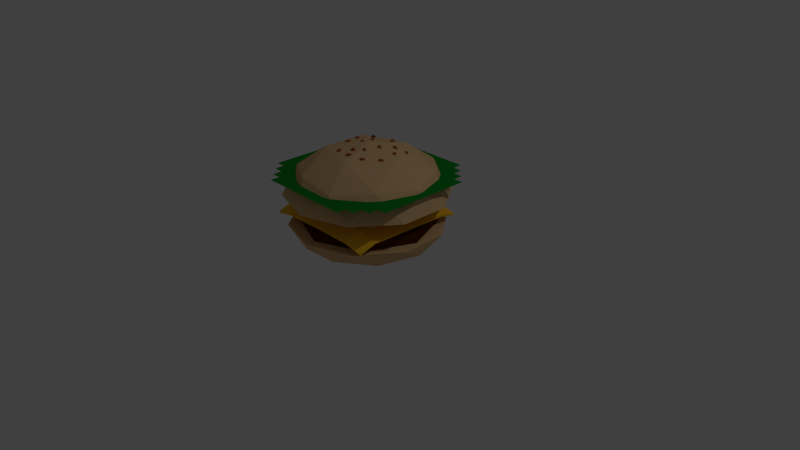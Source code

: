# Source: burger.blend  (saved by Blender 2.78.0; exported with 4.5.12 LTS)
import bpy
from mathutils import Matrix  # noqa: F401  (used for matrix-valued properties, if any)

bpy.ops.wm.read_factory_settings(use_empty=True)
scene = bpy.context.scene
scene.name = 'Scene'

# ---- collections
col_collection_1 = bpy.data.collections.new('Collection 1'); scene.collection.children.link(col_collection_1)

# ---- materials (node trees are filled in below, after node groups)
mat_burgerpatty = bpy.data.materials.new('BurgerPatty')
mat_burgerpatty.alpha_threshold = 0.0
mat_burgerpatty.use_transparent_shadow = False
mat_burgerpatty.diffuse_color = (0.08353, 0.02049, 0.001433, 1.0)
mat_burgerpatty.roughness = 0.5
mat_cheese = bpy.data.materials.new('Cheese')
mat_cheese.alpha_threshold = 0.0
mat_cheese.use_transparent_shadow = False
mat_cheese.diffuse_color = (1.0, 0.5692, 0.02977, 1.0)
mat_cheese.roughness = 0.5
mat_tomato = bpy.data.materials.new('Tomato')
mat_tomato.alpha_threshold = 0.0
mat_tomato.use_transparent_shadow = False
mat_tomato.diffuse_color = (0.402, 0.05071, 0.02761, 1.0)
mat_tomato.roughness = 0.5
mat_lettuce = bpy.data.materials.new('Lettuce')
mat_lettuce.alpha_threshold = 0.0
mat_lettuce.use_transparent_shadow = False
mat_lettuce.diffuse_color = (0.005767, 0.2396, 0.01843, 1.0)
mat_lettuce.roughness = 0.5
mat_seed = bpy.data.materials.new('Seed')
mat_seed.alpha_threshold = 0.0
mat_seed.use_transparent_shadow = False
mat_seed.diffuse_color = (0.3515, 0.08438, 0.02624, 1.0)
mat_seed.roughness = 0.5
mat_burgerbun = bpy.data.materials.new('BurgerBun')
mat_burgerbun.alpha_threshold = 0.0
mat_burgerbun.use_transparent_shadow = False
mat_burgerbun.diffuse_color = (0.7305, 0.4793, 0.2423, 1.0)
mat_burgerbun.roughness = 0.5

# ---- material node trees

# ---- world
world_world = bpy.data.worlds.new('World'); scene.world = world_world
world_world.color = (0.05088, 0.05088, 0.05088)
world_world.use_sun_shadow = False
world_world.sun_shadow_jitter_overblur = 0.0
world_world.cycles.sampling_method = 'MANUAL'

# ---- cameras
cam_camera = bpy.data.cameras.new('Camera')
cam_camera.clip_end = 100.0
cam_camera.lens = 35.0
cam_camera.sensor_width = 32.0
cam_camera.sensor_height = 18.0
cam_camera.ortho_scale = 7.314
cam_camera.dof.focus_distance = 0.0
cam_camera.dof.aperture_fstop = 128.0

# ---- lights
light_lamp = bpy.data.lights.new('Lamp', 'POINT')
light_lamp.transmission_factor = 0.0
light_lamp.cutoff_distance = 30.0
light_lamp.energy = 100.0
light_lamp.shadow_buffer_clip_start = 1.001
light_lamp.shadow_soft_size = 0.1
light_lamp.shadow_maximum_resolution = 0.006
light_lamp.use_absolute_resolution = True

# ---- meshes
me_cylinder_001 = bpy.data.meshes.new('Cylinder.001')
me_cylinder_001.from_pydata([(0.0, 1.0, -1.0), (0.0, 1.0, 1.0), (0.7071, 0.7071, -1.0), (0.7071, 0.7071, 1.0), (1.0, -4.371e-08, -1.0), (1.0, -4.371e-08, 1.0), (0.7071, -0.7071, -1.0), (0.7071, -0.7071, 1.0), (-8.742e-08, -1.0, -1.0), (-8.742e-08, -1.0, 1.0), (-0.7071, -0.7071, -1.0), (-0.7071, -0.7071, 1.0), (-1.0, 1.192e-08, -1.0), (-1.0, 1.192e-08, 1.0), (-0.7071, 0.7071, -1.0), (-0.7071, 0.7071, 1.0)], [], [(0, 1, 3, 2), (2, 3, 5, 4), (4, 5, 7, 6), (6, 7, 9, 8), (8, 9, 11, 10), (10, 11, 13, 12), (3, 1, 15, 13, 11, 9, 7, 5), (12, 13, 15, 14), (14, 15, 1, 0), (0, 2, 4, 6, 8, 10, 12, 14)])
me_cylinder_001.materials.append(mat_burgerpatty)
me_cylinder_001.use_remesh_preserve_volume = False
me_cylinder_001.use_remesh_preserve_attributes = False
me_cylinder_001.use_mirror_vertex_groups = False
me_cylinder_001.update()
me_plane_001 = bpy.data.meshes.new('Plane.001')
me_plane_001.from_pydata([(-0.9867, -0.9883, -0.07598), (0.9811, -0.9843, -0.08942), (-0.9832, 0.9874, -0.08338), (0.9813, 0.9913, -0.07966), (0.6418, -0.9843, -0.01365), (0.6448, 0.9913, 0.007855), (-0.6274, 0.9874, -0.007702), (-0.6286, -0.9883, -0.01174), (-1.003, -0.708, 0.0136), (1.005, -0.7103, 0.01635), (0.6654, -0.7103, 0.09211), (-0.6447, -0.708, 0.07784), (1.0, 0.7048, -0.005968), (0.664, 0.7048, 0.08155), (-0.6472, 0.7068, 0.08553), (-1.003, 0.7068, 0.009857), (-0.9916, -0.9973, -0.04866), (0.987, -0.995, -0.06294), (-0.989, 0.9968, -0.05636), (0.9884, 0.9988, -0.05237), (0.6477, -0.995, 0.01283), (0.6519, 0.9988, 0.03515), (-0.6332, 0.9968, 0.01932), (-0.6335, -0.9973, 0.01558), (-1.008, -0.717, 0.04092), (1.011, -0.721, 0.04283), (0.6713, -0.721, 0.1186), (-0.6496, -0.717, 0.1052), (1.008, 0.7123, 0.02132), (0.6711, 0.7123, 0.1088), (-0.653, 0.7161, 0.1126), (-1.009, 0.7161, 0.03688)], [], [(13, 5, 3, 12), (14, 6, 5, 13), (15, 2, 6, 14), (0, 8, 11, 7), (7, 11, 10, 4), (4, 10, 9, 1), (8, 15, 14, 11), (11, 14, 13, 10), (10, 13, 12, 9), (29, 28, 19, 21), (30, 29, 21, 22), (31, 30, 22, 18), (16, 23, 27, 24), (23, 20, 26, 27), (20, 17, 25, 26), (24, 27, 30, 31), (27, 26, 29, 30), (26, 25, 28, 29), (7, 4, 20, 23), (1, 9, 25, 17), (4, 1, 17, 20), (0, 7, 23, 16), (3, 5, 21, 19), (12, 3, 19, 28), (2, 15, 31, 18), (6, 2, 18, 22), (15, 8, 24, 31), (9, 12, 28, 25), (8, 0, 16, 24), (5, 6, 22, 21)])
me_plane_001.materials.append(mat_cheese)
me_plane_001.use_remesh_preserve_volume = False
me_plane_001.use_remesh_preserve_attributes = False
me_plane_001.use_mirror_vertex_groups = False
me_plane_001.update()
me_cylinder = bpy.data.meshes.new('Cylinder')
me_cylinder.from_pydata([(0.0, 1.0, -1.0), (0.0, 1.0, 1.0), (0.7071, 0.7071, -1.0), (0.7071, 0.7071, 1.0), (1.0, -4.371e-08, -1.0), (1.0, -4.371e-08, 1.0), (0.7071, -0.7071, -1.0), (0.7071, -0.7071, 1.0), (-8.742e-08, -1.0, -1.0), (-8.742e-08, -1.0, 1.0), (-0.7071, -0.7071, -1.0), (-0.7071, -0.7071, 1.0), (-1.0, 1.192e-08, -1.0), (-1.0, 1.192e-08, 1.0), (-0.7071, 0.7071, -1.0), (-0.7071, 0.7071, 1.0)], [], [(0, 1, 3, 2), (2, 3, 5, 4), (4, 5, 7, 6), (6, 7, 9, 8), (8, 9, 11, 10), (10, 11, 13, 12), (3, 1, 15, 13, 11, 9, 7, 5), (12, 13, 15, 14), (14, 15, 1, 0), (0, 2, 4, 6, 8, 10, 12, 14)])
me_cylinder.materials.append(mat_tomato)
me_cylinder.use_remesh_preserve_volume = False
me_cylinder.use_remesh_preserve_attributes = False
me_cylinder.use_mirror_vertex_groups = False
me_cylinder.update()
me_plane = bpy.data.meshes.new('Plane')
me_plane.from_pydata([(-1.0, 0.0, 0.0), (0.0, -1.0, 0.0), (1.0, 0.0, 0.0), (0.0, 1.0, 0.0), (0.0, 0.0, 0.0), (-1.0, -0.5, 0.0), (0.5, -1.0, 0.0), (1.0, 0.5, 0.0), (-0.5, 1.0, 0.0), (-1.0, 0.5, 0.0), (-0.5, -1.0, 0.0), (1.0, -0.5, 0.0), (0.5, 1.0, 0.0), (0.0, 0.5, 0.0), (0.0, -0.5, 0.0), (-0.5, 0.0, 0.0), (0.5, 0.0, 0.0), (0.5, -0.5, 0.0), (-0.5, -0.5, 0.0), (-0.5, 0.5, 0.0), (0.5, 0.5, 0.0), (-1.0, 0.25, 0.0), (-0.25, -1.0, 0.0), (1.0, -0.25, 0.0), (0.25, 1.0, 0.0), (0.0, 0.75, 0.0), (0.0, -0.25, 0.0), (-0.75, 0.0, 0.0), (0.25, 0.0, 0.0), (-1.0, -0.25, 0.0), (0.25, -1.0, 0.0), (1.0, 0.25, 0.0), (-0.25, 1.0, 0.0), (0.0, 0.25, 0.0), (0.0, -0.75, 0.0), (-0.25, 0.0, 0.0), (0.75, 0.0, 0.0), (0.5, -0.25, 0.0), (0.5, -0.75, 0.0), (0.25, -0.5, 0.0), (0.75, -0.5, 0.0), (-0.5, -0.25, 0.0), (-0.5, -0.75, 0.0), (-0.75, -0.5, 0.0), (-0.25, -0.5, 0.0), (-0.5, 0.75, 0.0), (-0.5, 0.25, 0.0), (-0.75, 0.5, 0.0), (-0.25, 0.5, 0.0), (0.5, 0.75, 0.0), (0.5, 0.25, 0.0), (0.25, 0.5, 0.0), (0.75, 0.5, 0.0), (0.75, 0.25, 0.0), (0.25, 0.25, 0.0), (0.25, 0.75, 0.0), (-0.25, 0.25, 0.0), (-0.75, 0.25, 0.0), (-0.75, 0.75, 0.0), (-0.25, -0.75, 0.0), (-0.75, -0.75, 0.0), (-0.75, -0.25, 0.0), (0.75, -0.75, 0.0), (0.25, -0.75, 0.0), (0.25, -0.25, 0.0), (0.75, -0.25, 0.0), (-0.25, -0.25, 0.0), (-0.25, 0.75, 0.0), (0.75, 0.75, 0.0), (-1.0, 0.125, 0.0), (-0.125, -1.0, 0.0), (1.0, -0.125, 0.0), (0.125, 1.0, 0.0), (0.0, 0.875, 0.0), (0.0, -0.125, 0.0), (-0.875, 0.0, 0.0), (0.125, 0.0, 0.0), (-1.0, -0.375, 0.0), (0.375, -1.0, 0.0), (1.0, 0.375, 0.0), (-0.375, 1.0, 0.0), (-1.0, 0.625, 0.0), (-0.625, -1.0, 0.0), (1.0, -0.625, 0.0), (0.625, 1.0, 0.0), (0.0, 0.375, 0.0), (0.0, -0.625, 0.0), (-0.375, 0.0, 0.0), (0.625, 0.0, 0.0), (0.5, -0.125, 0.0), (0.5, -0.625, 0.0), (0.125, -0.5, 0.0), (0.625, -0.5, 0.0), (-0.5, -0.125, 0.0), (-0.5, -0.625, 0.0), (-0.875, -0.5, 0.0), (-0.375, -0.5, 0.0), (-0.5, 0.875, 0.0), (-0.5, 0.375, 0.0), (-0.875, 0.5, 0.0), (-0.375, 0.5, 0.0), (0.5, 0.875, 0.0), (0.5, 0.375, 0.0), (0.125, 0.5, 0.0), (0.625, 0.5, 0.0), (-1.0, -0.625, 0.0), (0.625, -1.0, 0.0), (1.0, 0.625, 0.0), (-0.625, 1.0, 0.0), (-1.0, 0.375, 0.0), (-0.375, -1.0, 0.0), (1.0, -0.375, 0.0), (0.375, 1.0, 0.0), (0.0, 0.625, 0.0), (0.0, -0.375, 0.0), (-0.625, 0.0, 0.0), (0.375, 0.0, 0.0), (-1.0, -0.125, 0.0), (0.125, -1.0, 0.0), (1.0, 0.125, 0.0), (-0.125, 1.0, 0.0), (0.0, 0.125, 0.0), (0.0, -0.875, 0.0), (-0.125, 0.0, 0.0), (0.875, 0.0, 0.0), (0.5, -0.375, 0.0), (0.5, -0.875, 0.0), (0.375, -0.5, 0.0), (0.875, -0.5, 0.0), (-0.5, -0.375, 0.0), (-0.5, -0.875, 0.0), (-0.625, -0.5, 0.0), (-0.125, -0.5, 0.0), (-0.5, 0.625, 0.0), (-0.5, 0.125, 0.0), (-0.625, 0.5, 0.0), (-0.125, 0.5, 0.0), (0.5, 0.625, 0.0), (0.5, 0.125, 0.0), (0.375, 0.5, 0.0), (0.875, 0.5, 0.0), (0.75, 0.375, 0.0), (0.75, 0.125, 0.0), (0.625, 0.25, 0.0), (0.875, 0.25, 0.0), (0.25, 0.375, 0.0), (0.25, 0.125, 0.0), (0.125, 0.25, 0.0), (0.375, 0.25, 0.0), (0.25, 0.875, 0.0), (0.25, 0.625, 0.0), (0.125, 0.75, 0.0), (0.375, 0.75, 0.0), (-0.25, 0.375, 0.0), (-0.25, 0.125, 0.0), (-0.375, 0.25, 0.0), (-0.125, 0.25, 0.0), (-0.75, 0.375, 0.0), (-0.75, 0.125, 0.0), (-0.875, 0.25, 0.0), (-0.625, 0.25, 0.0), (-0.75, 0.875, 0.0), (-0.75, 0.625, 0.0), (-0.875, 0.75, 0.0), (-0.625, 0.75, 0.0), (-0.25, -0.625, 0.0), (-0.25, -0.875, 0.0), (-0.375, -0.75, 0.0), (-0.125, -0.75, 0.0), (-0.75, -0.625, 0.0), (-0.75, -0.875, 0.0), (-0.875, -0.75, 0.0), (-0.625, -0.75, 0.0), (-0.75, -0.125, 0.0), (-0.75, -0.375, 0.0), (-0.875, -0.25, 0.0), (-0.625, -0.25, 0.0), (0.75, -0.625, 0.0), (0.75, -0.875, 0.0), (0.625, -0.75, 0.0), (0.875, -0.75, 0.0), (0.25, -0.625, 0.0), (0.25, -0.875, 0.0), (0.125, -0.75, 0.0), (0.375, -0.75, 0.0), (0.25, -0.125, 0.0), (0.25, -0.375, 0.0), (0.125, -0.25, 0.0), (0.375, -0.25, 0.0), (0.75, -0.125, 0.0), (0.75, -0.375, 0.0), (0.625, -0.25, 0.0), (0.875, -0.25, 0.0), (-0.25, -0.125, 0.0), (-0.25, -0.375, 0.0), (-0.375, -0.25, 0.0), (-0.125, -0.25, 0.0), (-0.25, 0.875, 0.0), (-0.25, 0.625, 0.0), (-0.375, 0.75, 0.0), (-0.125, 0.75, 0.0), (0.75, 0.875, 0.0), (0.75, 0.625, 0.0), (0.625, 0.75, 0.0), (0.875, 0.75, 0.0), (0.875, 0.625, 0.0), (0.625, 0.625, 0.0), (0.625, 0.875, 0.0), (-0.125, 0.625, 0.0), (-0.375, 0.625, 0.0), (-0.375, 0.875, 0.0), (-0.125, -0.375, 0.0), (-0.375, -0.375, 0.0), (-0.375, -0.125, 0.0), (0.875, -0.375, 0.0), (0.625, -0.375, 0.0), (0.625, -0.125, 0.0), (0.375, -0.375, 0.0), (0.125, -0.375, 0.0), (0.125, -0.125, 0.0), (0.375, -0.875, 0.0), (0.125, -0.875, 0.0), (0.125, -0.625, 0.0), (0.625, -0.875, 0.0), (0.625, -0.625, 0.0), (-0.625, -0.375, 0.0), (-0.875, -0.375, 0.0), (-0.875, -0.125, 0.0), (-0.625, -0.875, 0.0), (-0.875, -0.625, 0.0), (-0.125, -0.875, 0.0), (-0.375, -0.875, 0.0), (-0.375, -0.625, 0.0), (-0.625, 0.625, 0.0), (-0.875, 0.625, 0.0), (-0.625, 0.125, 0.0), (-0.875, 0.125, 0.0), (-0.875, 0.375, 0.0), (-0.125, 0.125, 0.0), (-0.375, 0.125, 0.0), (-0.375, 0.375, 0.0), (0.375, 0.625, 0.0), (0.125, 0.625, 0.0), (0.125, 0.875, 0.0), (0.375, 0.125, 0.0), (0.125, 0.125, 0.0), (0.125, 0.375, 0.0), (0.875, 0.125, 0.0), (0.625, 0.125, 0.0), (0.625, 0.375, 0.0), (0.875, 0.375, 0.0), (0.375, 0.375, 0.0), (0.375, 0.875, 0.0), (-0.125, 0.375, 0.0), (-0.625, 0.375, 0.0), (-0.625, 0.875, 0.0), (-0.125, -0.625, 0.0), (-0.625, -0.625, 0.0), (-0.625, -0.125, 0.0), (0.875, -0.625, 0.0), (0.375, -0.625, 0.0), (0.375, -0.125, 0.0), (0.875, -0.125, 0.0), (-0.125, -0.125, 0.0), (-0.125, 0.875, 0.0)], [], [(264, 73, 3, 120), (263, 74, 4, 123), (262, 71, 2, 124), (261, 89, 16, 116), (260, 90, 17, 127), (259, 83, 11, 128), (258, 93, 15, 115), (257, 94, 18, 131), (256, 86, 14, 132), (255, 97, 8, 108), (254, 98, 19, 135), (253, 85, 13, 136), (252, 101, 12, 112), (251, 102, 20, 139), (250, 79, 7, 140), (249, 141, 52, 104), (248, 142, 53, 143), (247, 119, 31, 144), (246, 145, 51, 103), (245, 146, 54, 147), (244, 138, 50, 148), (243, 149, 24, 72), (242, 150, 55, 151), (241, 137, 49, 152), (240, 153, 48, 100), (239, 154, 56, 155), (238, 121, 33, 156), (237, 157, 47, 99), (236, 158, 57, 159), (235, 134, 46, 160), (234, 162, 58, 163), (233, 133, 45, 164), (232, 165, 44, 96), (231, 166, 59, 167), (230, 122, 34, 168), (229, 169, 43, 95), (228, 130, 42, 172), (227, 173, 27, 75), (226, 174, 61, 175), (225, 129, 41, 176), (224, 177, 40, 92), (223, 178, 62, 179), (222, 181, 39, 91), (221, 182, 63, 183), (220, 126, 38, 184), (219, 185, 28, 76), (218, 186, 64, 187), (217, 125, 37, 188), (216, 189, 36, 88), (215, 190, 65, 191), (214, 111, 23, 192), (213, 193, 35, 87), (212, 194, 66, 195), (211, 114, 26, 196), (210, 197, 32, 80), (209, 198, 67, 199), (208, 113, 25, 200), (206, 202, 68, 203), (202, 205, 204, 68), (52, 140, 205, 202), (140, 7, 107, 205), (137, 206, 203, 49), (20, 104, 206, 137), (104, 52, 202, 206), (101, 207, 84, 12), (49, 203, 207, 101), (203, 68, 201, 207), (198, 208, 200, 67), (48, 136, 208, 198), (136, 13, 113, 208), (133, 209, 199, 45), (19, 100, 209, 133), (100, 48, 198, 209), (97, 210, 80, 8), (45, 199, 210, 97), (199, 67, 197, 210), (194, 211, 196, 66), (44, 132, 211, 194), (132, 14, 114, 211), (129, 212, 195, 41), (18, 96, 212, 129), (96, 44, 194, 212), (93, 213, 87, 15), (41, 195, 213, 93), (195, 66, 193, 213), (190, 214, 192, 65), (40, 128, 214, 190), (128, 11, 111, 214), (125, 215, 191, 37), (17, 92, 215, 125), (92, 40, 190, 215), (89, 216, 88, 16), (37, 191, 216, 89), (191, 65, 189, 216), (186, 217, 188, 64), (39, 127, 217, 186), (127, 17, 125, 217), (114, 218, 187, 26), (14, 91, 218, 114), (91, 39, 186, 218), (74, 219, 76, 4), (26, 187, 219, 74), (187, 64, 185, 219), (182, 220, 184, 63), (30, 78, 220, 182), (78, 6, 126, 220), (122, 221, 183, 34), (1, 118, 221, 122), (118, 30, 182, 221), (86, 222, 91, 14), (34, 183, 222, 86), (183, 63, 181, 222), (126, 223, 179, 38), (6, 106, 223, 126), (90, 224, 92, 17), (38, 179, 224, 90), (179, 62, 177, 224), (174, 225, 176, 61), (43, 131, 225, 174), (131, 18, 129, 225), (77, 226, 175, 29), (5, 95, 226, 77), (95, 43, 174, 226), (117, 227, 75, 0), (29, 175, 227, 117), (175, 61, 173, 227), (170, 228, 172, 60), (82, 10, 130, 228), (105, 229, 95, 5), (171, 60, 169, 229), (166, 230, 168, 59), (22, 70, 230, 166), (70, 1, 122, 230), (130, 231, 167, 42), (10, 110, 231, 130), (110, 22, 166, 231), (94, 232, 96, 18), (42, 167, 232, 94), (167, 59, 165, 232), (162, 233, 164, 58), (47, 135, 233, 162), (135, 19, 133, 233), (9, 99, 234, 81), (99, 47, 162, 234), (158, 235, 160, 57), (27, 115, 235, 158), (115, 15, 134, 235), (69, 236, 159, 21), (0, 75, 236, 69), (75, 27, 158, 236), (109, 237, 99, 9), (21, 159, 237, 109), (159, 57, 157, 237), (154, 238, 156, 56), (35, 123, 238, 154), (123, 4, 121, 238), (134, 239, 155, 46), (15, 87, 239, 134), (87, 35, 154, 239), (98, 240, 100, 19), (46, 155, 240, 98), (155, 56, 153, 240), (150, 241, 152, 55), (51, 139, 241, 150), (139, 20, 137, 241), (113, 242, 151, 25), (13, 103, 242, 113), (103, 51, 150, 242), (73, 243, 72, 3), (25, 151, 243, 73), (151, 55, 149, 243), (146, 244, 148, 54), (28, 116, 244, 146), (116, 16, 138, 244), (121, 245, 147, 33), (4, 76, 245, 121), (76, 28, 146, 245), (85, 246, 103, 13), (33, 147, 246, 85), (147, 54, 145, 246), (142, 247, 144, 53), (36, 124, 247, 142), (124, 2, 119, 247), (138, 248, 143, 50), (16, 88, 248, 138), (88, 36, 142, 248), (102, 249, 104, 20), (50, 143, 249, 102), (143, 53, 141, 249), (141, 250, 140, 52), (53, 144, 250, 141), (144, 31, 79, 250), (145, 251, 139, 51), (54, 148, 251, 145), (148, 50, 102, 251), (149, 252, 112, 24), (55, 152, 252, 149), (152, 49, 101, 252), (153, 253, 136, 48), (56, 156, 253, 153), (156, 33, 85, 253), (157, 254, 135, 47), (57, 160, 254, 157), (160, 46, 98, 254), (58, 164, 255, 161), (164, 45, 97, 255), (165, 256, 132, 44), (59, 168, 256, 165), (168, 34, 86, 256), (169, 257, 131, 43), (60, 172, 257, 169), (172, 42, 94, 257), (173, 258, 115, 27), (61, 176, 258, 173), (176, 41, 93, 258), (177, 259, 128, 40), (62, 180, 259, 177), (181, 260, 127, 39), (63, 184, 260, 181), (184, 38, 90, 260), (185, 261, 116, 28), (64, 188, 261, 185), (188, 37, 89, 261), (189, 262, 124, 36), (65, 192, 262, 189), (192, 23, 71, 262), (193, 263, 123, 35), (66, 196, 263, 193), (196, 26, 74, 263), (197, 264, 120, 32), (67, 200, 264, 197), (200, 25, 73, 264)])
me_plane.materials.append(mat_lettuce)
me_plane.use_remesh_preserve_volume = False
me_plane.use_remesh_preserve_attributes = False
me_plane.use_mirror_vertex_groups = False
me_plane.update()
me_icosphere_017 = bpy.data.meshes.new('Icosphere.017')
me_icosphere_017.from_pydata([(6.364, 4.944, -6.089), (5.498, 5.127, -5.923), (5.483, 5.756, -5.955), (6.341, 5.962, -6.14), (6.885, 5.459, -6.223), (6.18, 5.467, -5.742), (6.885, 5.261, -6.486), (6.876, 5.63, -6.505), (6.075, 4.837, -6.298), (6.578, 4.957, -6.407), (5.246, 5.24, -6.152), (5.565, 4.945, -6.201), (5.543, 5.913, -6.25), (5.237, 5.61, -6.171), (6.556, 5.926, -6.456), (6.047, 6.033, -6.359), (6.723, 5.16, -6.126), (5.908, 4.965, -5.949), (5.39, 5.443, -5.871), (5.886, 5.933, -5.998), (6.71, 5.759, -6.156), (6.309, 5.165, -5.843), (6.615, 5.468, -5.922), (5.8, 5.273, -5.746), (5.791, 5.643, -5.764), (6.295, 5.764, -5.873)], [], [(0, 16, 21), (1, 17, 23), (2, 18, 24), (3, 19, 25), (4, 20, 22), (22, 25, 5), (22, 20, 25), (20, 3, 25), (25, 24, 5), (25, 19, 24), (19, 2, 24), (24, 23, 5), (24, 18, 23), (18, 1, 23), (23, 21, 5), (23, 17, 21), (17, 0, 21), (21, 22, 5), (21, 16, 22), (16, 4, 22), (7, 20, 4), (7, 14, 20), (14, 3, 20), (15, 19, 3), (15, 12, 19), (12, 2, 19), (13, 18, 2), (13, 10, 18), (10, 1, 18), (11, 17, 1), (11, 8, 17), (8, 0, 17), (9, 16, 0), (9, 6, 16), (6, 4, 16), (14, 15, 3), (7, 6, 9, 8, 11, 10, 13, 12, 15, 14), (12, 13, 2), (10, 11, 1), (8, 9, 0), (6, 7, 4)])
me_icosphere_017.materials.append(mat_seed)
me_icosphere_017.use_remesh_preserve_volume = False
me_icosphere_017.use_remesh_preserve_attributes = False
me_icosphere_017.use_mirror_vertex_groups = False
me_icosphere_017.update()
me_icosphere_016 = bpy.data.meshes.new('Icosphere.016')
me_icosphere_016.from_pydata([(6.364, 4.944, -6.089), (5.498, 5.127, -5.923), (5.483, 5.756, -5.955), (6.341, 5.962, -6.14), (6.885, 5.459, -6.223), (6.18, 5.467, -5.742), (6.885, 5.261, -6.486), (6.876, 5.63, -6.505), (6.075, 4.837, -6.298), (6.578, 4.957, -6.407), (5.246, 5.24, -6.152), (5.565, 4.945, -6.201), (5.543, 5.913, -6.25), (5.237, 5.61, -6.171), (6.556, 5.926, -6.456), (6.047, 6.033, -6.359), (6.723, 5.16, -6.126), (5.908, 4.965, -5.949), (5.39, 5.443, -5.871), (5.886, 5.933, -5.998), (6.71, 5.759, -6.156), (6.309, 5.165, -5.843), (6.615, 5.468, -5.922), (5.8, 5.273, -5.746), (5.791, 5.643, -5.764), (6.295, 5.764, -5.873)], [], [(0, 16, 21), (1, 17, 23), (2, 18, 24), (3, 19, 25), (4, 20, 22), (22, 25, 5), (22, 20, 25), (20, 3, 25), (25, 24, 5), (25, 19, 24), (19, 2, 24), (24, 23, 5), (24, 18, 23), (18, 1, 23), (23, 21, 5), (23, 17, 21), (17, 0, 21), (21, 22, 5), (21, 16, 22), (16, 4, 22), (7, 20, 4), (7, 14, 20), (14, 3, 20), (15, 19, 3), (15, 12, 19), (12, 2, 19), (13, 18, 2), (13, 10, 18), (10, 1, 18), (11, 17, 1), (11, 8, 17), (8, 0, 17), (9, 16, 0), (9, 6, 16), (6, 4, 16), (14, 15, 3), (7, 6, 9, 8, 11, 10, 13, 12, 15, 14), (12, 13, 2), (10, 11, 1), (8, 9, 0), (6, 7, 4)])
me_icosphere_016.materials.append(mat_seed)
me_icosphere_016.use_remesh_preserve_volume = False
me_icosphere_016.use_remesh_preserve_attributes = False
me_icosphere_016.use_mirror_vertex_groups = False
me_icosphere_016.update()
me_icosphere_015 = bpy.data.meshes.new('Icosphere.015')
me_icosphere_015.from_pydata([(6.364, 4.944, -6.089), (5.498, 5.127, -5.923), (5.483, 5.756, -5.955), (6.341, 5.962, -6.14), (6.885, 5.459, -6.223), (6.18, 5.467, -5.742), (6.885, 5.261, -6.486), (6.876, 5.63, -6.505), (6.075, 4.837, -6.298), (6.578, 4.957, -6.407), (5.246, 5.24, -6.152), (5.565, 4.945, -6.201), (5.543, 5.913, -6.25), (5.237, 5.61, -6.171), (6.556, 5.926, -6.456), (6.047, 6.033, -6.359), (6.723, 5.16, -6.126), (5.908, 4.965, -5.949), (5.39, 5.443, -5.871), (5.886, 5.933, -5.998), (6.71, 5.759, -6.156), (6.309, 5.165, -5.843), (6.615, 5.468, -5.922), (5.8, 5.273, -5.746), (5.791, 5.643, -5.764), (6.295, 5.764, -5.873)], [], [(0, 16, 21), (1, 17, 23), (2, 18, 24), (3, 19, 25), (4, 20, 22), (22, 25, 5), (22, 20, 25), (20, 3, 25), (25, 24, 5), (25, 19, 24), (19, 2, 24), (24, 23, 5), (24, 18, 23), (18, 1, 23), (23, 21, 5), (23, 17, 21), (17, 0, 21), (21, 22, 5), (21, 16, 22), (16, 4, 22), (7, 20, 4), (7, 14, 20), (14, 3, 20), (15, 19, 3), (15, 12, 19), (12, 2, 19), (13, 18, 2), (13, 10, 18), (10, 1, 18), (11, 17, 1), (11, 8, 17), (8, 0, 17), (9, 16, 0), (9, 6, 16), (6, 4, 16), (14, 15, 3), (7, 6, 9, 8, 11, 10, 13, 12, 15, 14), (12, 13, 2), (10, 11, 1), (8, 9, 0), (6, 7, 4)])
me_icosphere_015.materials.append(mat_seed)
me_icosphere_015.use_remesh_preserve_volume = False
me_icosphere_015.use_remesh_preserve_attributes = False
me_icosphere_015.use_mirror_vertex_groups = False
me_icosphere_015.update()
me_icosphere_014 = bpy.data.meshes.new('Icosphere.014')
me_icosphere_014.from_pydata([(6.364, 4.944, -6.089), (5.498, 5.127, -5.923), (5.483, 5.756, -5.955), (6.341, 5.962, -6.14), (6.885, 5.459, -6.223), (6.18, 5.467, -5.742), (6.885, 5.261, -6.486), (6.876, 5.63, -6.505), (6.075, 4.837, -6.298), (6.578, 4.957, -6.407), (5.246, 5.24, -6.152), (5.565, 4.945, -6.201), (5.543, 5.913, -6.25), (5.237, 5.61, -6.171), (6.556, 5.926, -6.456), (6.047, 6.033, -6.359), (6.723, 5.16, -6.126), (5.908, 4.965, -5.949), (5.39, 5.443, -5.871), (5.886, 5.933, -5.998), (6.71, 5.759, -6.156), (6.309, 5.165, -5.843), (6.615, 5.468, -5.922), (5.8, 5.273, -5.746), (5.791, 5.643, -5.764), (6.295, 5.764, -5.873)], [], [(0, 16, 21), (1, 17, 23), (2, 18, 24), (3, 19, 25), (4, 20, 22), (22, 25, 5), (22, 20, 25), (20, 3, 25), (25, 24, 5), (25, 19, 24), (19, 2, 24), (24, 23, 5), (24, 18, 23), (18, 1, 23), (23, 21, 5), (23, 17, 21), (17, 0, 21), (21, 22, 5), (21, 16, 22), (16, 4, 22), (7, 20, 4), (7, 14, 20), (14, 3, 20), (15, 19, 3), (15, 12, 19), (12, 2, 19), (13, 18, 2), (13, 10, 18), (10, 1, 18), (11, 17, 1), (11, 8, 17), (8, 0, 17), (9, 16, 0), (9, 6, 16), (6, 4, 16), (14, 15, 3), (7, 6, 9, 8, 11, 10, 13, 12, 15, 14), (12, 13, 2), (10, 11, 1), (8, 9, 0), (6, 7, 4)])
me_icosphere_014.materials.append(mat_seed)
me_icosphere_014.use_remesh_preserve_volume = False
me_icosphere_014.use_remesh_preserve_attributes = False
me_icosphere_014.use_mirror_vertex_groups = False
me_icosphere_014.update()
me_icosphere_013 = bpy.data.meshes.new('Icosphere.013')
me_icosphere_013.from_pydata([(6.364, 4.944, -6.089), (5.498, 5.127, -5.923), (5.483, 5.756, -5.955), (6.341, 5.962, -6.14), (6.885, 5.459, -6.223), (6.18, 5.467, -5.742), (6.885, 5.261, -6.486), (6.876, 5.63, -6.505), (6.075, 4.837, -6.298), (6.578, 4.957, -6.407), (5.246, 5.24, -6.152), (5.565, 4.945, -6.201), (5.543, 5.913, -6.25), (5.237, 5.61, -6.171), (6.556, 5.926, -6.456), (6.047, 6.033, -6.359), (6.723, 5.16, -6.126), (5.908, 4.965, -5.949), (5.39, 5.443, -5.871), (5.886, 5.933, -5.998), (6.71, 5.759, -6.156), (6.309, 5.165, -5.843), (6.615, 5.468, -5.922), (5.8, 5.273, -5.746), (5.791, 5.643, -5.764), (6.295, 5.764, -5.873)], [], [(0, 16, 21), (1, 17, 23), (2, 18, 24), (3, 19, 25), (4, 20, 22), (22, 25, 5), (22, 20, 25), (20, 3, 25), (25, 24, 5), (25, 19, 24), (19, 2, 24), (24, 23, 5), (24, 18, 23), (18, 1, 23), (23, 21, 5), (23, 17, 21), (17, 0, 21), (21, 22, 5), (21, 16, 22), (16, 4, 22), (7, 20, 4), (7, 14, 20), (14, 3, 20), (15, 19, 3), (15, 12, 19), (12, 2, 19), (13, 18, 2), (13, 10, 18), (10, 1, 18), (11, 17, 1), (11, 8, 17), (8, 0, 17), (9, 16, 0), (9, 6, 16), (6, 4, 16), (14, 15, 3), (7, 6, 9, 8, 11, 10, 13, 12, 15, 14), (12, 13, 2), (10, 11, 1), (8, 9, 0), (6, 7, 4)])
me_icosphere_013.materials.append(mat_seed)
me_icosphere_013.use_remesh_preserve_volume = False
me_icosphere_013.use_remesh_preserve_attributes = False
me_icosphere_013.use_mirror_vertex_groups = False
me_icosphere_013.update()
me_icosphere_012 = bpy.data.meshes.new('Icosphere.012')
me_icosphere_012.from_pydata([(6.364, 4.944, -6.089), (5.498, 5.127, -5.923), (5.483, 5.756, -5.955), (6.341, 5.962, -6.14), (6.885, 5.459, -6.223), (6.18, 5.467, -5.742), (6.885, 5.261, -6.486), (6.876, 5.63, -6.505), (6.075, 4.837, -6.298), (6.578, 4.957, -6.407), (5.246, 5.24, -6.152), (5.565, 4.945, -6.201), (5.543, 5.913, -6.25), (5.237, 5.61, -6.171), (6.556, 5.926, -6.456), (6.047, 6.033, -6.359), (6.723, 5.16, -6.126), (5.908, 4.965, -5.949), (5.39, 5.443, -5.871), (5.886, 5.933, -5.998), (6.71, 5.759, -6.156), (6.309, 5.165, -5.843), (6.615, 5.468, -5.922), (5.8, 5.273, -5.746), (5.791, 5.643, -5.764), (6.295, 5.764, -5.873)], [], [(0, 16, 21), (1, 17, 23), (2, 18, 24), (3, 19, 25), (4, 20, 22), (22, 25, 5), (22, 20, 25), (20, 3, 25), (25, 24, 5), (25, 19, 24), (19, 2, 24), (24, 23, 5), (24, 18, 23), (18, 1, 23), (23, 21, 5), (23, 17, 21), (17, 0, 21), (21, 22, 5), (21, 16, 22), (16, 4, 22), (7, 20, 4), (7, 14, 20), (14, 3, 20), (15, 19, 3), (15, 12, 19), (12, 2, 19), (13, 18, 2), (13, 10, 18), (10, 1, 18), (11, 17, 1), (11, 8, 17), (8, 0, 17), (9, 16, 0), (9, 6, 16), (6, 4, 16), (14, 15, 3), (7, 6, 9, 8, 11, 10, 13, 12, 15, 14), (12, 13, 2), (10, 11, 1), (8, 9, 0), (6, 7, 4)])
me_icosphere_012.materials.append(mat_burgerpatty)
me_icosphere_012.use_remesh_preserve_volume = False
me_icosphere_012.use_remesh_preserve_attributes = False
me_icosphere_012.use_mirror_vertex_groups = False
me_icosphere_012.update()
me_icosphere_011 = bpy.data.meshes.new('Icosphere.011')
me_icosphere_011.from_pydata([(6.364, 4.944, -6.089), (5.498, 5.127, -5.923), (5.483, 5.756, -5.955), (6.341, 5.962, -6.14), (6.885, 5.459, -6.223), (6.18, 5.467, -5.742), (6.885, 5.261, -6.486), (6.876, 5.63, -6.505), (6.075, 4.837, -6.298), (6.578, 4.957, -6.407), (5.246, 5.24, -6.152), (5.565, 4.945, -6.201), (5.543, 5.913, -6.25), (5.237, 5.61, -6.171), (6.556, 5.926, -6.456), (6.047, 6.033, -6.359), (6.723, 5.16, -6.126), (5.908, 4.965, -5.949), (5.39, 5.443, -5.871), (5.886, 5.933, -5.998), (6.71, 5.759, -6.156), (6.309, 5.165, -5.843), (6.615, 5.468, -5.922), (5.8, 5.273, -5.746), (5.791, 5.643, -5.764), (6.295, 5.764, -5.873)], [], [(0, 16, 21), (1, 17, 23), (2, 18, 24), (3, 19, 25), (4, 20, 22), (22, 25, 5), (22, 20, 25), (20, 3, 25), (25, 24, 5), (25, 19, 24), (19, 2, 24), (24, 23, 5), (24, 18, 23), (18, 1, 23), (23, 21, 5), (23, 17, 21), (17, 0, 21), (21, 22, 5), (21, 16, 22), (16, 4, 22), (7, 20, 4), (7, 14, 20), (14, 3, 20), (15, 19, 3), (15, 12, 19), (12, 2, 19), (13, 18, 2), (13, 10, 18), (10, 1, 18), (11, 17, 1), (11, 8, 17), (8, 0, 17), (9, 16, 0), (9, 6, 16), (6, 4, 16), (14, 15, 3), (7, 6, 9, 8, 11, 10, 13, 12, 15, 14), (12, 13, 2), (10, 11, 1), (8, 9, 0), (6, 7, 4)])
me_icosphere_011.materials.append(mat_seed)
me_icosphere_011.use_remesh_preserve_volume = False
me_icosphere_011.use_remesh_preserve_attributes = False
me_icosphere_011.use_mirror_vertex_groups = False
me_icosphere_011.update()
me_icosphere_010 = bpy.data.meshes.new('Icosphere.010')
me_icosphere_010.from_pydata([(6.364, 4.944, -6.089), (5.498, 5.127, -5.923), (5.483, 5.756, -5.955), (6.341, 5.962, -6.14), (6.885, 5.459, -6.223), (6.18, 5.467, -5.742), (6.885, 5.261, -6.486), (6.876, 5.63, -6.505), (6.075, 4.837, -6.298), (6.578, 4.957, -6.407), (5.246, 5.24, -6.152), (5.565, 4.945, -6.201), (5.543, 5.913, -6.25), (5.237, 5.61, -6.171), (6.556, 5.926, -6.456), (6.047, 6.033, -6.359), (6.723, 5.16, -6.126), (5.908, 4.965, -5.949), (5.39, 5.443, -5.871), (5.886, 5.933, -5.998), (6.71, 5.759, -6.156), (6.309, 5.165, -5.843), (6.615, 5.468, -5.922), (5.8, 5.273, -5.746), (5.791, 5.643, -5.764), (6.295, 5.764, -5.873)], [], [(0, 16, 21), (1, 17, 23), (2, 18, 24), (3, 19, 25), (4, 20, 22), (22, 25, 5), (22, 20, 25), (20, 3, 25), (25, 24, 5), (25, 19, 24), (19, 2, 24), (24, 23, 5), (24, 18, 23), (18, 1, 23), (23, 21, 5), (23, 17, 21), (17, 0, 21), (21, 22, 5), (21, 16, 22), (16, 4, 22), (7, 20, 4), (7, 14, 20), (14, 3, 20), (15, 19, 3), (15, 12, 19), (12, 2, 19), (13, 18, 2), (13, 10, 18), (10, 1, 18), (11, 17, 1), (11, 8, 17), (8, 0, 17), (9, 16, 0), (9, 6, 16), (6, 4, 16), (14, 15, 3), (7, 6, 9, 8, 11, 10, 13, 12, 15, 14), (12, 13, 2), (10, 11, 1), (8, 9, 0), (6, 7, 4)])
me_icosphere_010.materials.append(mat_seed)
me_icosphere_010.use_remesh_preserve_volume = False
me_icosphere_010.use_remesh_preserve_attributes = False
me_icosphere_010.use_mirror_vertex_groups = False
me_icosphere_010.update()
me_icosphere_009 = bpy.data.meshes.new('Icosphere.009')
me_icosphere_009.from_pydata([(6.364, 4.944, -6.089), (5.498, 5.127, -5.923), (5.483, 5.756, -5.955), (6.341, 5.962, -6.14), (6.885, 5.459, -6.223), (6.18, 5.467, -5.742), (6.885, 5.261, -6.486), (6.876, 5.63, -6.505), (6.075, 4.837, -6.298), (6.578, 4.957, -6.407), (5.246, 5.24, -6.152), (5.565, 4.945, -6.201), (5.543, 5.913, -6.25), (5.237, 5.61, -6.171), (6.556, 5.926, -6.456), (6.047, 6.033, -6.359), (6.723, 5.16, -6.126), (5.908, 4.965, -5.949), (5.39, 5.443, -5.871), (5.886, 5.933, -5.998), (6.71, 5.759, -6.156), (6.309, 5.165, -5.843), (6.615, 5.468, -5.922), (5.8, 5.273, -5.746), (5.791, 5.643, -5.764), (6.295, 5.764, -5.873)], [], [(0, 16, 21), (1, 17, 23), (2, 18, 24), (3, 19, 25), (4, 20, 22), (22, 25, 5), (22, 20, 25), (20, 3, 25), (25, 24, 5), (25, 19, 24), (19, 2, 24), (24, 23, 5), (24, 18, 23), (18, 1, 23), (23, 21, 5), (23, 17, 21), (17, 0, 21), (21, 22, 5), (21, 16, 22), (16, 4, 22), (7, 20, 4), (7, 14, 20), (14, 3, 20), (15, 19, 3), (15, 12, 19), (12, 2, 19), (13, 18, 2), (13, 10, 18), (10, 1, 18), (11, 17, 1), (11, 8, 17), (8, 0, 17), (9, 16, 0), (9, 6, 16), (6, 4, 16), (14, 15, 3), (7, 6, 9, 8, 11, 10, 13, 12, 15, 14), (12, 13, 2), (10, 11, 1), (8, 9, 0), (6, 7, 4)])
me_icosphere_009.materials.append(mat_seed)
me_icosphere_009.use_remesh_preserve_volume = False
me_icosphere_009.use_remesh_preserve_attributes = False
me_icosphere_009.use_mirror_vertex_groups = False
me_icosphere_009.update()
me_icosphere_008 = bpy.data.meshes.new('Icosphere.008')
me_icosphere_008.from_pydata([(6.364, 4.944, -6.089), (5.498, 5.127, -5.923), (5.483, 5.756, -5.955), (6.341, 5.962, -6.14), (6.885, 5.459, -6.223), (6.18, 5.467, -5.742), (6.885, 5.261, -6.486), (6.876, 5.63, -6.505), (6.075, 4.837, -6.298), (6.578, 4.957, -6.407), (5.246, 5.24, -6.152), (5.565, 4.945, -6.201), (5.543, 5.913, -6.25), (5.237, 5.61, -6.171), (6.556, 5.926, -6.456), (6.047, 6.033, -6.359), (6.723, 5.16, -6.126), (5.908, 4.965, -5.949), (5.39, 5.443, -5.871), (5.886, 5.933, -5.998), (6.71, 5.759, -6.156), (6.309, 5.165, -5.843), (6.615, 5.468, -5.922), (5.8, 5.273, -5.746), (5.791, 5.643, -5.764), (6.295, 5.764, -5.873)], [], [(0, 16, 21), (1, 17, 23), (2, 18, 24), (3, 19, 25), (4, 20, 22), (22, 25, 5), (22, 20, 25), (20, 3, 25), (25, 24, 5), (25, 19, 24), (19, 2, 24), (24, 23, 5), (24, 18, 23), (18, 1, 23), (23, 21, 5), (23, 17, 21), (17, 0, 21), (21, 22, 5), (21, 16, 22), (16, 4, 22), (7, 20, 4), (7, 14, 20), (14, 3, 20), (15, 19, 3), (15, 12, 19), (12, 2, 19), (13, 18, 2), (13, 10, 18), (10, 1, 18), (11, 17, 1), (11, 8, 17), (8, 0, 17), (9, 16, 0), (9, 6, 16), (6, 4, 16), (14, 15, 3), (7, 6, 9, 8, 11, 10, 13, 12, 15, 14), (12, 13, 2), (10, 11, 1), (8, 9, 0), (6, 7, 4)])
me_icosphere_008.materials.append(mat_seed)
me_icosphere_008.use_remesh_preserve_volume = False
me_icosphere_008.use_remesh_preserve_attributes = False
me_icosphere_008.use_mirror_vertex_groups = False
me_icosphere_008.update()
me_icosphere_007 = bpy.data.meshes.new('Icosphere.007')
me_icosphere_007.from_pydata([(6.364, 4.944, -6.089), (5.498, 5.127, -5.923), (5.483, 5.756, -5.955), (6.341, 5.962, -6.14), (6.885, 5.459, -6.223), (6.18, 5.467, -5.742), (6.885, 5.261, -6.486), (6.876, 5.63, -6.505), (6.075, 4.837, -6.298), (6.578, 4.957, -6.407), (5.246, 5.24, -6.152), (5.565, 4.945, -6.201), (5.543, 5.913, -6.25), (5.237, 5.61, -6.171), (6.556, 5.926, -6.456), (6.047, 6.033, -6.359), (6.723, 5.16, -6.126), (5.908, 4.965, -5.949), (5.39, 5.443, -5.871), (5.886, 5.933, -5.998), (6.71, 5.759, -6.156), (6.309, 5.165, -5.843), (6.615, 5.468, -5.922), (5.8, 5.273, -5.746), (5.791, 5.643, -5.764), (6.295, 5.764, -5.873)], [], [(0, 16, 21), (1, 17, 23), (2, 18, 24), (3, 19, 25), (4, 20, 22), (22, 25, 5), (22, 20, 25), (20, 3, 25), (25, 24, 5), (25, 19, 24), (19, 2, 24), (24, 23, 5), (24, 18, 23), (18, 1, 23), (23, 21, 5), (23, 17, 21), (17, 0, 21), (21, 22, 5), (21, 16, 22), (16, 4, 22), (7, 20, 4), (7, 14, 20), (14, 3, 20), (15, 19, 3), (15, 12, 19), (12, 2, 19), (13, 18, 2), (13, 10, 18), (10, 1, 18), (11, 17, 1), (11, 8, 17), (8, 0, 17), (9, 16, 0), (9, 6, 16), (6, 4, 16), (14, 15, 3), (7, 6, 9, 8, 11, 10, 13, 12, 15, 14), (12, 13, 2), (10, 11, 1), (8, 9, 0), (6, 7, 4)])
me_icosphere_007.materials.append(mat_seed)
me_icosphere_007.use_remesh_preserve_volume = False
me_icosphere_007.use_remesh_preserve_attributes = False
me_icosphere_007.use_mirror_vertex_groups = False
me_icosphere_007.update()
me_icosphere_006 = bpy.data.meshes.new('Icosphere.006')
me_icosphere_006.from_pydata([(6.364, 4.944, -6.089), (5.498, 5.127, -5.923), (5.483, 5.756, -5.955), (6.341, 5.962, -6.14), (6.885, 5.459, -6.223), (6.18, 5.467, -5.742), (6.885, 5.261, -6.486), (6.876, 5.63, -6.505), (6.075, 4.837, -6.298), (6.578, 4.957, -6.407), (5.246, 5.24, -6.152), (5.565, 4.945, -6.201), (5.543, 5.913, -6.25), (5.237, 5.61, -6.171), (6.556, 5.926, -6.456), (6.047, 6.033, -6.359), (6.723, 5.16, -6.126), (5.908, 4.965, -5.949), (5.39, 5.443, -5.871), (5.886, 5.933, -5.998), (6.71, 5.759, -6.156), (6.309, 5.165, -5.843), (6.615, 5.468, -5.922), (5.8, 5.273, -5.746), (5.791, 5.643, -5.764), (6.295, 5.764, -5.873)], [], [(0, 16, 21), (1, 17, 23), (2, 18, 24), (3, 19, 25), (4, 20, 22), (22, 25, 5), (22, 20, 25), (20, 3, 25), (25, 24, 5), (25, 19, 24), (19, 2, 24), (24, 23, 5), (24, 18, 23), (18, 1, 23), (23, 21, 5), (23, 17, 21), (17, 0, 21), (21, 22, 5), (21, 16, 22), (16, 4, 22), (7, 20, 4), (7, 14, 20), (14, 3, 20), (15, 19, 3), (15, 12, 19), (12, 2, 19), (13, 18, 2), (13, 10, 18), (10, 1, 18), (11, 17, 1), (11, 8, 17), (8, 0, 17), (9, 16, 0), (9, 6, 16), (6, 4, 16), (14, 15, 3), (7, 6, 9, 8, 11, 10, 13, 12, 15, 14), (12, 13, 2), (10, 11, 1), (8, 9, 0), (6, 7, 4)])
me_icosphere_006.materials.append(mat_seed)
me_icosphere_006.use_remesh_preserve_volume = False
me_icosphere_006.use_remesh_preserve_attributes = False
me_icosphere_006.use_mirror_vertex_groups = False
me_icosphere_006.update()
me_icosphere_005 = bpy.data.meshes.new('Icosphere.005')
me_icosphere_005.from_pydata([(6.364, 4.944, -6.089), (5.498, 5.127, -5.923), (5.483, 5.756, -5.955), (6.341, 5.962, -6.14), (6.885, 5.459, -6.223), (6.18, 5.467, -5.742), (6.885, 5.261, -6.486), (6.876, 5.63, -6.505), (6.075, 4.837, -6.298), (6.578, 4.957, -6.407), (5.246, 5.24, -6.152), (5.565, 4.945, -6.201), (5.543, 5.913, -6.25), (5.237, 5.61, -6.171), (6.556, 5.926, -6.456), (6.047, 6.033, -6.359), (6.723, 5.16, -6.126), (5.908, 4.965, -5.949), (5.39, 5.443, -5.871), (5.886, 5.933, -5.998), (6.71, 5.759, -6.156), (6.309, 5.165, -5.843), (6.615, 5.468, -5.922), (5.8, 5.273, -5.746), (5.791, 5.643, -5.764), (6.295, 5.764, -5.873)], [], [(0, 16, 21), (1, 17, 23), (2, 18, 24), (3, 19, 25), (4, 20, 22), (22, 25, 5), (22, 20, 25), (20, 3, 25), (25, 24, 5), (25, 19, 24), (19, 2, 24), (24, 23, 5), (24, 18, 23), (18, 1, 23), (23, 21, 5), (23, 17, 21), (17, 0, 21), (21, 22, 5), (21, 16, 22), (16, 4, 22), (7, 20, 4), (7, 14, 20), (14, 3, 20), (15, 19, 3), (15, 12, 19), (12, 2, 19), (13, 18, 2), (13, 10, 18), (10, 1, 18), (11, 17, 1), (11, 8, 17), (8, 0, 17), (9, 16, 0), (9, 6, 16), (6, 4, 16), (14, 15, 3), (7, 6, 9, 8, 11, 10, 13, 12, 15, 14), (12, 13, 2), (10, 11, 1), (8, 9, 0), (6, 7, 4)])
me_icosphere_005.materials.append(mat_seed)
me_icosphere_005.use_remesh_preserve_volume = False
me_icosphere_005.use_remesh_preserve_attributes = False
me_icosphere_005.use_mirror_vertex_groups = False
me_icosphere_005.update()
me_icosphere_004 = bpy.data.meshes.new('Icosphere.004')
me_icosphere_004.from_pydata([(6.364, 4.944, -6.089), (5.498, 5.127, -5.923), (5.483, 5.756, -5.955), (6.341, 5.962, -6.14), (6.885, 5.459, -6.223), (6.18, 5.467, -5.742), (6.885, 5.261, -6.486), (6.876, 5.63, -6.505), (6.075, 4.837, -6.298), (6.578, 4.957, -6.407), (5.246, 5.24, -6.152), (5.565, 4.945, -6.201), (5.543, 5.913, -6.25), (5.237, 5.61, -6.171), (6.556, 5.926, -6.456), (6.047, 6.033, -6.359), (6.723, 5.16, -6.126), (5.908, 4.965, -5.949), (5.39, 5.443, -5.871), (5.886, 5.933, -5.998), (6.71, 5.759, -6.156), (6.309, 5.165, -5.843), (6.615, 5.468, -5.922), (5.8, 5.273, -5.746), (5.791, 5.643, -5.764), (6.295, 5.764, -5.873)], [], [(0, 16, 21), (1, 17, 23), (2, 18, 24), (3, 19, 25), (4, 20, 22), (22, 25, 5), (22, 20, 25), (20, 3, 25), (25, 24, 5), (25, 19, 24), (19, 2, 24), (24, 23, 5), (24, 18, 23), (18, 1, 23), (23, 21, 5), (23, 17, 21), (17, 0, 21), (21, 22, 5), (21, 16, 22), (16, 4, 22), (7, 20, 4), (7, 14, 20), (14, 3, 20), (15, 19, 3), (15, 12, 19), (12, 2, 19), (13, 18, 2), (13, 10, 18), (10, 1, 18), (11, 17, 1), (11, 8, 17), (8, 0, 17), (9, 16, 0), (9, 6, 16), (6, 4, 16), (14, 15, 3), (7, 6, 9, 8, 11, 10, 13, 12, 15, 14), (12, 13, 2), (10, 11, 1), (8, 9, 0), (6, 7, 4)])
me_icosphere_004.materials.append(mat_seed)
me_icosphere_004.use_remesh_preserve_volume = False
me_icosphere_004.use_remesh_preserve_attributes = False
me_icosphere_004.use_mirror_vertex_groups = False
me_icosphere_004.update()
me_icosphere_003 = bpy.data.meshes.new('Icosphere.003')
me_icosphere_003.from_pydata([(6.364, 4.944, -6.089), (5.498, 5.127, -5.923), (5.483, 5.756, -5.955), (6.341, 5.962, -6.14), (6.885, 5.459, -6.223), (6.18, 5.467, -5.742), (6.885, 5.261, -6.486), (6.876, 5.63, -6.505), (6.075, 4.837, -6.298), (6.578, 4.957, -6.407), (5.246, 5.24, -6.152), (5.565, 4.945, -6.201), (5.543, 5.913, -6.25), (5.237, 5.61, -6.171), (6.556, 5.926, -6.456), (6.047, 6.033, -6.359), (6.723, 5.16, -6.126), (5.908, 4.965, -5.949), (5.39, 5.443, -5.871), (5.886, 5.933, -5.998), (6.71, 5.759, -6.156), (6.309, 5.165, -5.843), (6.615, 5.468, -5.922), (5.8, 5.273, -5.746), (5.791, 5.643, -5.764), (6.295, 5.764, -5.873)], [], [(0, 16, 21), (1, 17, 23), (2, 18, 24), (3, 19, 25), (4, 20, 22), (22, 25, 5), (22, 20, 25), (20, 3, 25), (25, 24, 5), (25, 19, 24), (19, 2, 24), (24, 23, 5), (24, 18, 23), (18, 1, 23), (23, 21, 5), (23, 17, 21), (17, 0, 21), (21, 22, 5), (21, 16, 22), (16, 4, 22), (7, 20, 4), (7, 14, 20), (14, 3, 20), (15, 19, 3), (15, 12, 19), (12, 2, 19), (13, 18, 2), (13, 10, 18), (10, 1, 18), (11, 17, 1), (11, 8, 17), (8, 0, 17), (9, 16, 0), (9, 6, 16), (6, 4, 16), (14, 15, 3), (7, 6, 9, 8, 11, 10, 13, 12, 15, 14), (12, 13, 2), (10, 11, 1), (8, 9, 0), (6, 7, 4)])
me_icosphere_003.materials.append(mat_seed)
me_icosphere_003.use_remesh_preserve_volume = False
me_icosphere_003.use_remesh_preserve_attributes = False
me_icosphere_003.use_mirror_vertex_groups = False
me_icosphere_003.update()
me_icosphere_002 = bpy.data.meshes.new('Icosphere.002')
me_icosphere_002.from_pydata([(6.364, 4.944, -6.089), (5.498, 5.127, -5.923), (5.483, 5.756, -5.955), (6.341, 5.962, -6.14), (6.885, 5.459, -6.223), (6.18, 5.467, -5.742), (6.885, 5.261, -6.486), (6.876, 5.63, -6.505), (6.075, 4.837, -6.298), (6.578, 4.957, -6.407), (5.246, 5.24, -6.152), (5.565, 4.945, -6.201), (5.543, 5.913, -6.25), (5.237, 5.61, -6.171), (6.556, 5.926, -6.456), (6.047, 6.033, -6.359), (6.723, 5.16, -6.126), (5.908, 4.965, -5.949), (5.39, 5.443, -5.871), (5.886, 5.933, -5.998), (6.71, 5.759, -6.156), (6.309, 5.165, -5.843), (6.615, 5.468, -5.922), (5.8, 5.273, -5.746), (5.791, 5.643, -5.764), (6.295, 5.764, -5.873)], [], [(0, 16, 21), (1, 17, 23), (2, 18, 24), (3, 19, 25), (4, 20, 22), (22, 25, 5), (22, 20, 25), (20, 3, 25), (25, 24, 5), (25, 19, 24), (19, 2, 24), (24, 23, 5), (24, 18, 23), (18, 1, 23), (23, 21, 5), (23, 17, 21), (17, 0, 21), (21, 22, 5), (21, 16, 22), (16, 4, 22), (7, 20, 4), (7, 14, 20), (14, 3, 20), (15, 19, 3), (15, 12, 19), (12, 2, 19), (13, 18, 2), (13, 10, 18), (10, 1, 18), (11, 17, 1), (11, 8, 17), (8, 0, 17), (9, 16, 0), (9, 6, 16), (6, 4, 16), (14, 15, 3), (7, 6, 9, 8, 11, 10, 13, 12, 15, 14), (12, 13, 2), (10, 11, 1), (8, 9, 0), (6, 7, 4)])
me_icosphere_002.materials.append(mat_seed)
me_icosphere_002.use_remesh_preserve_volume = False
me_icosphere_002.use_remesh_preserve_attributes = False
me_icosphere_002.use_mirror_vertex_groups = False
me_icosphere_002.update()
me_icosphere_001 = bpy.data.meshes.new('Icosphere.001')
me_icosphere_001.from_pydata([(0.2753, -0.8507, 0.4058), (-0.7241, -0.5257, 0.428), (-0.7241, 0.5257, 0.4274), (0.2753, 0.8506, 0.4049), (0.8929, -3.7e-05, 0.3915), (0.9644, -0.3125, 0.09445), (0.9644, 0.3126, 0.09411), (0.003097, -1.011, 0.1164), (0.5972, -0.8182, 0.103), (-0.9583, -0.3125, 0.1375), (-0.5911, -0.8182, 0.1296), (-0.5911, 0.8183, 0.1286), (-0.9583, 0.3126, 0.1371), (0.5972, 0.8183, 0.102), (0.003067, 1.011, 0.1152), (0.6861, -0.5, 0.4483), (-0.2644, -0.809, 0.4698), (-0.8518, -2.873e-05, 0.4825), (-0.2644, 0.809, 0.4689), (0.6861, 0.4999, 0.4478), (0.1557, -0.5002, 0.5954), (0.5183, -0.0001862, 0.5703), (-0.4314, -0.3092, 0.6232), (-0.4313, 0.3089, 0.6255), (0.1558, 0.4998, 0.5998)], [], [(0, 15, 20), (1, 16, 22), (2, 17, 23), (3, 18, 24), (4, 19, 21), (21, 19, 24), (19, 3, 24), (21, 24, 23, 22, 20), (24, 18, 23), (18, 2, 23), (23, 17, 22), (17, 1, 22), (22, 16, 20), (16, 0, 20), (20, 15, 21), (15, 4, 21), (6, 19, 4), (6, 13, 19), (13, 3, 19), (14, 18, 3), (14, 11, 18), (11, 2, 18), (12, 17, 2), (12, 9, 17), (9, 1, 17), (10, 16, 1), (10, 7, 16), (7, 0, 16), (8, 15, 0), (8, 5, 15), (5, 4, 15), (13, 14, 3), (6, 5, 8, 7, 10, 9, 12, 11, 14, 13), (11, 12, 2), (9, 10, 1), (7, 8, 0), (5, 6, 4)])
me_icosphere_001.materials.append(mat_burgerbun)
me_icosphere_001.use_remesh_preserve_volume = False
me_icosphere_001.use_remesh_preserve_attributes = False
me_icosphere_001.use_mirror_vertex_groups = False
me_icosphere_001.update()
me_icosphere = bpy.data.meshes.new('Icosphere')
me_icosphere.from_pydata([(0.2764, -0.8506, 0.4472), (-0.7236, -0.5257, 0.4472), (-0.7236, 0.5257, 0.4472), (0.2764, 0.8506, 0.4472), (0.8944, 0.0, 0.4472), (0.0, 0.0, 1.0), (1.009, -0.3277, 0.0), (1.009, 0.3277, 0.0), (1.564e-10, -1.061, 0.0), (0.6234, -0.858, 0.0), (-1.009, -0.3277, 0.0), (-0.6234, -0.858, 0.0), (-0.6234, 0.858, 0.0), (-1.009, 0.3277, 0.0), (0.6234, 0.858, 0.0), (1.564e-10, 1.061, 0.0), (0.6882, -0.5, 0.5257), (-0.2629, -0.809, 0.5257), (-0.8506, 0.0, 0.5257), (-0.2629, 0.809, 0.5257), (0.6882, 0.5, 0.5257), (0.1625, -0.5, 0.8507), (0.5257, 0.0, 0.8507), (-0.4253, -0.309, 0.8507), (-0.4253, 0.309, 0.8507), (0.1625, 0.5, 0.8507)], [], [(0, 16, 21), (1, 17, 23), (2, 18, 24), (3, 19, 25), (4, 20, 22), (22, 25, 5), (22, 20, 25), (20, 3, 25), (25, 24, 5), (25, 19, 24), (19, 2, 24), (24, 23, 5), (24, 18, 23), (18, 1, 23), (23, 21, 5), (23, 17, 21), (17, 0, 21), (21, 22, 5), (21, 16, 22), (16, 4, 22), (7, 20, 4), (7, 14, 20), (14, 3, 20), (15, 19, 3), (15, 12, 19), (12, 2, 19), (13, 18, 2), (13, 10, 18), (10, 1, 18), (11, 17, 1), (11, 8, 17), (8, 0, 17), (9, 16, 0), (9, 6, 16), (6, 4, 16), (14, 15, 3), (7, 6, 9, 8, 11, 10, 13, 12, 15, 14), (12, 13, 2), (10, 11, 1), (8, 9, 0), (6, 7, 4)])
me_icosphere.materials.append(mat_burgerbun)
me_icosphere.use_remesh_preserve_volume = False
me_icosphere.use_remesh_preserve_attributes = False
me_icosphere.use_mirror_vertex_groups = False
me_icosphere.update()

# ---- objects
ob_cylinder_001 = bpy.data.objects.new('Cylinder.001', me_cylinder_001)
ob_plane_001 = bpy.data.objects.new('Plane.001', me_plane_001)
ob_cylinder = bpy.data.objects.new('Cylinder', me_cylinder)
ob_plane = bpy.data.objects.new('Plane', me_plane)
ob_icosphere_017 = bpy.data.objects.new('Icosphere.017', me_icosphere_017)
ob_icosphere_016 = bpy.data.objects.new('Icosphere.016', me_icosphere_016)
ob_icosphere_015 = bpy.data.objects.new('Icosphere.015', me_icosphere_015)
ob_icosphere_014 = bpy.data.objects.new('Icosphere.014', me_icosphere_014)
ob_icosphere_013 = bpy.data.objects.new('Icosphere.013', me_icosphere_013)
ob_icosphere_012 = bpy.data.objects.new('Icosphere.012', me_icosphere_012)
ob_icosphere_011 = bpy.data.objects.new('Icosphere.011', me_icosphere_011)
ob_icosphere_010 = bpy.data.objects.new('Icosphere.010', me_icosphere_010)
ob_icosphere_009 = bpy.data.objects.new('Icosphere.009', me_icosphere_009)
ob_icosphere_008 = bpy.data.objects.new('Icosphere.008', me_icosphere_008)
ob_icosphere_007 = bpy.data.objects.new('Icosphere.007', me_icosphere_007)
ob_icosphere_006 = bpy.data.objects.new('Icosphere.006', me_icosphere_006)
ob_icosphere_005 = bpy.data.objects.new('Icosphere.005', me_icosphere_005)
ob_icosphere_004 = bpy.data.objects.new('Icosphere.004', me_icosphere_004)
ob_icosphere_003 = bpy.data.objects.new('Icosphere.003', me_icosphere_003)
ob_icosphere_002 = bpy.data.objects.new('Icosphere.002', me_icosphere_002)
ob_icosphere_001 = bpy.data.objects.new('Icosphere.001', me_icosphere_001)
ob_icosphere = bpy.data.objects.new('Icosphere', me_icosphere)
ob_lamp = bpy.data.objects.new('Lamp', light_lamp)
ob_camera = bpy.data.objects.new('Camera', cam_camera)

# ---- transforms, parenting, visibility, modifiers, constraints
ob_cylinder_001.location = (0.02336, -0.02096, 0.2522)
ob_cylinder_001.scale = (0.8661, 0.8661, 0.06217)
ob_cylinder_001.lineart.crease_threshold = 0.0
ob_plane_001.location = (-0.01574, -0.01921, 0.3253)
ob_plane_001.scale = (0.7823, 0.7823, 0.7823)
ob_plane_001.lineart.crease_threshold = 0.0
ob_cylinder.location = (-0.005455, -0.01046, 0.465)
ob_cylinder.scale = (0.6098, 0.6098, 0.05653)
ob_cylinder.lineart.crease_threshold = 0.0
ob_plane.location = (0.01924, -0.02086, 0.543)
ob_plane.lineart.crease_threshold = 0.0
_m = ob_plane.modifiers.new('Displace', 'DISPLACE')
_m.strength = 0.6
_m = ob_plane.modifiers.new('Decimate', 'DECIMATE')
_m.ratio = 0.4754
ob_icosphere_017.location = (0.01504, 0.3849, 1.384)
ob_icosphere_017.rotation_euler = (-0.2355, -0.144, -0.7097)
ob_icosphere_017.scale = (0.04352, 0.04352, 0.04352)
ob_icosphere_017.lineart.crease_threshold = 0.0
ob_icosphere_016.location = (0.00404, 0.2495, 1.377)
ob_icosphere_016.rotation_euler = (-0.04437, -0.1816, -0.9968)
ob_icosphere_016.scale = (0.04352, 0.04352, 0.04352)
ob_icosphere_016.lineart.crease_threshold = 0.0
ob_icosphere_015.location = (-0.278, -0.1889, 1.428)
ob_icosphere_015.rotation_euler = (0.1159, -0.01268, -0.6302)
ob_icosphere_015.scale = (0.04352, 0.04352, 0.04352)
ob_icosphere_015.lineart.crease_threshold = 0.0
ob_icosphere_014.location = (0.1521, -0.6775, 1.344)
ob_icosphere_014.rotation_euler = (0.1305, -0.1536, 0.6369)
ob_icosphere_014.scale = (0.04352, 0.04352, 0.04352)
ob_icosphere_014.lineart.crease_threshold = 0.0
ob_icosphere_013.location = (0.2769, -0.515, 1.34)
ob_icosphere_013.rotation_euler = (0.09508, -0.1681, 0.5707)
ob_icosphere_013.scale = (0.04352, 0.04352, 0.04352)
ob_icosphere_013.lineart.crease_threshold = 0.0
ob_icosphere_012.location = (-0.6145, 0.1628, 1.342)
ob_icosphere_012.rotation_euler = (-0.05827, -0.2983, -0.1988)
ob_icosphere_012.scale = (0.04352, 0.04352, 0.04352)
ob_icosphere_012.lineart.crease_threshold = 0.0
ob_icosphere_011.location = (-0.1151, 0.02127, 1.397)
ob_icosphere_011.rotation_euler = (-0.1583, -0.2196, 0.5641)
ob_icosphere_011.scale = (0.04352, 0.04352, 0.04352)
ob_icosphere_011.lineart.crease_threshold = 0.0
ob_icosphere_010.location = (-0.7195, -0.06014, 1.273)
ob_icosphere_010.rotation_euler = (0.1214, -0.4026, -0.2113)
ob_icosphere_010.scale = (0.04352, 0.04352, 0.04352)
ob_icosphere_010.lineart.crease_threshold = 0.0
ob_icosphere_009.location = (-0.491, 0.2093, 1.356)
ob_icosphere_009.rotation_euler = (0.3351, -0.0761, -1.315)
ob_icosphere_009.scale = (0.04352, 0.04352, 0.04352)
ob_icosphere_009.lineart.crease_threshold = 0.0
ob_icosphere_008.location = (-0.3969, -0.4458, 1.332)
ob_icosphere_008.rotation_euler = (-0.03277, -0.3574, 0.7757)
ob_icosphere_008.scale = (0.04352, 0.04352, 0.04352)
ob_icosphere_008.lineart.crease_threshold = 0.0
ob_icosphere_007.location = (-0.08418, -0.7522, 1.253)
ob_icosphere_007.rotation_euler = (0.2696, -0.3741, 0.5274)
ob_icosphere_007.scale = (0.04352, 0.04352, 0.04352)
ob_icosphere_007.lineart.crease_threshold = 0.0
ob_icosphere_006.location = (-0.4163, -0.3387, 1.328)
ob_icosphere_006.rotation_euler = (0.3265, -0.1428, -0.527)
ob_icosphere_006.scale = (0.04352, 0.04352, 0.04352)
ob_icosphere_006.lineart.crease_threshold = 0.0
ob_icosphere_005.location = (-0.5208, -0.1472, 1.372)
ob_icosphere_005.rotation_euler = (0.1552, -0.0512, -1.204)
ob_icosphere_005.scale = (0.04352, 0.04352, 0.04352)
ob_icosphere_005.lineart.crease_threshold = 0.0
ob_icosphere_004.location = (-0.4982, 0.3381, 1.327)
ob_icosphere_004.rotation_euler = (0.05924, -0.3753, -1.023)
ob_icosphere_004.scale = (0.04352, 0.04352, 0.04352)
ob_icosphere_004.lineart.crease_threshold = 0.0
ob_icosphere_003.location = (-0.1793, 0.126, 1.474)
ob_icosphere_003.rotation_euler = (-0.2355, -0.144, -0.7097)
ob_icosphere_003.scale = (0.04352, 0.04352, 0.04352)
ob_icosphere_003.lineart.crease_threshold = 0.0
ob_icosphere_002.location = (-0.03043, 0.004051, 1.428)
ob_icosphere_002.scale = (0.04352, 0.04352, 0.04352)
ob_icosphere_002.lineart.crease_threshold = 0.0
ob_icosphere_001.location = (0.0, 0.0, 0.2679)
ob_icosphere_001.rotation_euler = (-3.152, 0.01015, 0.04089)
ob_icosphere_001.scale = (1.0, 1.0, 0.6348)
ob_icosphere_001.lineart.crease_threshold = 0.0
ob_icosphere.location = (0.0, 0.0, 0.5932)
ob_icosphere.scale = (1.0, 1.0, 0.6348)
ob_icosphere.lineart.crease_threshold = 0.0
ob_lamp.location = (4.076, 1.005, 5.6)
ob_lamp.rotation_euler = (0.6503, 0.05522, 1.866)
ob_lamp.lock_rotations_4d = False
ob_lamp.empty_display_type = 'ARROWS'
ob_lamp.color = (0.0, 0.0, 0.0, 0.0)
ob_lamp.lineart.crease_threshold = 0.0
ob_camera.location = (7.481, -6.508, 5.04)
ob_camera.rotation_euler = (1.109, 0.0, 0.8149)
ob_camera.lock_rotations_4d = False
ob_camera.empty_display_type = 'ARROWS'
ob_camera.color = (0.0, 0.0, 0.0, 0.0)
ob_camera.display_type = 'WIRE'
ob_camera.lineart.crease_threshold = 0.0

# ---- collection membership
col_collection_1.objects.link(ob_cylinder_001)
col_collection_1.objects.link(ob_plane_001)
col_collection_1.objects.link(ob_cylinder)
col_collection_1.objects.link(ob_plane)
col_collection_1.objects.link(ob_icosphere_017)
col_collection_1.objects.link(ob_icosphere_016)
col_collection_1.objects.link(ob_icosphere_015)
col_collection_1.objects.link(ob_icosphere_014)
col_collection_1.objects.link(ob_icosphere_013)
col_collection_1.objects.link(ob_icosphere_012)
col_collection_1.objects.link(ob_icosphere_011)
col_collection_1.objects.link(ob_icosphere_010)
col_collection_1.objects.link(ob_icosphere_009)
col_collection_1.objects.link(ob_icosphere_008)
col_collection_1.objects.link(ob_icosphere_007)
col_collection_1.objects.link(ob_icosphere_006)
col_collection_1.objects.link(ob_icosphere_005)
col_collection_1.objects.link(ob_icosphere_004)
col_collection_1.objects.link(ob_icosphere_003)
col_collection_1.objects.link(ob_icosphere_002)
col_collection_1.objects.link(ob_icosphere_001)
col_collection_1.objects.link(ob_icosphere)
col_collection_1.objects.link(ob_lamp)
col_collection_1.objects.link(ob_camera)

# ---- scene / render settings (as saved in the file)
scene.camera = ob_camera
scene.frame_start = 1; scene.frame_end = 250; scene.frame_set(1)
scene.render.engine = 'BLENDER_EEVEE_NEXT'
scene.render.resolution_percentage = 50
scene.render.dither_intensity = 0.0
scene.cycles.use_denoising = False
scene.cycles.samples = 128
scene.cycles.sampling_pattern = 'TABULATED_SOBOL'
scene.cycles.light_sampling_threshold = 0.0
scene.cycles.use_adaptive_sampling = False
scene.cycles.use_light_tree = False
scene.cycles.blur_glossy = 0.0
scene.cycles.sample_clamp_indirect = 0.0
scene.view_settings.view_transform = 'Standard'
bpy.context.view_layer.update()
